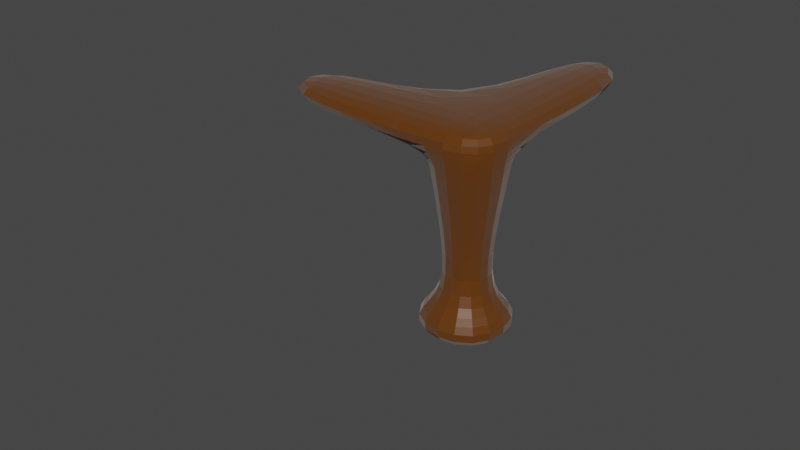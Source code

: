 # Source: BendPath2.blend  (saved by Blender 2.93.21; exported with 4.5.12 LTS)
import bpy
from mathutils import Matrix  # noqa: F401  (used for matrix-valued properties, if any)

bpy.ops.wm.read_factory_settings(use_empty=True)
scene = bpy.context.scene
scene.name = 'Scene'

# ---- collections
col_collection = bpy.data.collections.new('Collection'); scene.collection.children.link(col_collection)

# ---- materials (node trees are filled in below, after node groups)
mat_ground = bpy.data.materials.new('Ground')
mat_ground.alpha_threshold = 0.0
mat_ground.use_transparent_shadow = False
mat_ground.line_color = (0.0, 0.0, 0.0, 1.0)

# ---- material node trees
mat_ground.use_nodes = True; mat_ground.node_tree.nodes.clear()
_N = mat_ground.node_tree.nodes; _L = mat_ground.node_tree.links
n0 = _N.new('ShaderNodeOutputMaterial'); n0.name = 'Material Output'; n0.location = (300, 300)
n1 = _N.new('ShaderNodeBsdfPrincipled'); n1.name = 'Principled BSDF'; n1.location = (10, 300)
n1.distribution = 'GGX'
n1.subsurface_method = 'BURLEY'
n1.inputs[0].default_value = (0.1107, 0.03397, 0.002422, 1.0)
n1.inputs[2].default_value = 0.4
n1.inputs[3].default_value = 1.45
n1.inputs[14].default_value = (0.5553, 0.517, 0.5012, 1.0)
n1.inputs[15].default_value = 0.5
n1.inputs[16].default_value = 0.5
n1.inputs[24].default_value = 0.2
n1.inputs[27].default_value = (0.0, 0.0, 0.0, 1.0)
n1.inputs[28].default_value = 1.0
_L.new(n1.outputs[0], n0.inputs[0])
n0.is_active_output = True

# ---- world
world_world = bpy.data.worlds.new('World'); scene.world = world_world
world_world.use_nodes = True; world_world.node_tree.nodes.clear()
_N = world_world.node_tree.nodes; _L = world_world.node_tree.links
n0 = _N.new('ShaderNodeOutputWorld'); n0.name = 'World Output'; n0.location = (300, 300)
n1 = _N.new('ShaderNodeBackground'); n1.name = 'Background'; n1.location = (10, 300)
n1.inputs[0].default_value = (0.05088, 0.05088, 0.05088, 1.0)
_L.new(n1.outputs[0], n0.inputs[0])
n0.is_active_output = True
world_world.color = (0.05088, 0.05088, 0.05088)
world_world.use_sun_shadow = False
world_world.sun_shadow_jitter_overblur = 0.0

# ---- meshes
me_cube = bpy.data.meshes.new('Cube')
me_cube.from_pydata([(4.556, 4.556, 1.0), (4.556, 4.556, -1.0), (4.556, -4.556, 1.0), (4.556, -4.556, -1.0), (-4.556, 4.556, 1.0), (-4.556, 4.556, -1.0), (-4.556, -4.556, 1.0), (-4.556, -4.556, -1.0), (1.0, -1.0, 3.546), (-1.0, -1.0, 3.546), (1.0, 1.0, 3.546), (-1.0, 1.0, 3.546), (3.491, -3.491, 16.0), (-3.491, -3.491, 16.0), (3.491, 3.491, 16.0), (-3.491, 3.491, 16.0), (9.728, -29.61, 17.92), (9.728, 9.814, 17.92), (-9.728, 9.814, 17.92), (9.728, -29.61, 20.04), (-9.728, -29.61, 20.04), (-9.728, -9.069, 20.04), (9.728, -29.61, 20.04), (-9.728, -29.61, 20.04), (-9.728, 9.814, 20.04), (3.491, 3.491, 18.1), (3.491, -3.491, 18.1), (-3.491, -3.491, 18.1), (-3.491, 3.491, 18.1), (3.491, 3.491, 20.09), (3.491, -3.491, 20.09), (-3.491, -3.491, 20.09), (-3.491, 3.491, 20.09), (3.491, -21.28, 18.1), (-3.491, -21.28, 18.1), (3.491, -21.28, 20.09), (-3.491, -21.28, 20.09), (-21.6, -3.491, 18.1), (-21.6, 3.491, 18.1), (-21.6, -3.491, 20.09), (-21.6, 3.491, 20.09), (-3.491, 23.9, 18.1), (3.491, 23.9, 18.1), (-3.491, 23.9, 20.09), (3.491, 23.9, 20.09)], [(22, 19), (20, 23)], [(6, 2, 8, 9), (3, 2, 6, 7), (7, 6, 4, 5), (5, 1, 3, 7), (1, 0, 2, 3), (5, 4, 0, 1), (10, 11, 15, 14), (4, 6, 9, 11), (2, 0, 10, 8), (0, 4, 11, 10), (8, 10, 14, 12), (11, 9, 13, 15), (9, 8, 12, 13), (14, 15, 28, 25), (12, 14, 25, 26), (15, 13, 27, 28), (31, 32, 40, 39), (25, 28, 41, 42), (27, 31, 39, 37), (13, 12, 26, 27), (26, 25, 29, 30), (29, 32, 31, 30), (38, 37, 39, 40), (32, 28, 38, 40), (28, 27, 37, 38), (27, 26, 30, 31), (42, 41, 43, 44), (29, 25, 42, 44), (32, 29, 44, 43), (28, 32, 43, 41)])
_uv = me_cube.uv_layers.new(name='UVMap')
_uv.uv.foreach_set('vector', [0.625, 1.0, 0.625, 0.75, 0.625, 0.75, 0.625, 1.0, 0.375, 0.75, 0.625, 0.75, 0.625, 1.0, 0.375, 1.0, 0.375, 0.0, 0.625, 0.0, 0.625, 0.25, 0.375, 0.25, 0.125, 0.5, 0.375, 0.5, 0.375, 0.75, 0.125, 0.75, 0.375, 0.5, 0.625, 0.5, 0.625, 0.75, 0.375, 0.75, 0.375, 0.25, 0.625, 0.25, 0.625, 0.5, 0.375, 0.5, 0.625, 0.5, 0.625, 0.25, 0.625, 0.25, 0.625, 0.5, 0.625, 0.25, 0.625, 0.0, 0.625, 0.0, 0.625, 0.25, 0.625, 0.75, 0.625, 0.5, 0.625, 0.5, 0.625, 0.75, 0.625, 0.5, 0.625, 0.25, 0.625, 0.25, 0.625, 0.5, 0.625, 0.75, 0.625, 0.5, 0.625, 0.5, 0.625, 0.75, 0.625, 0.25, 0.625, 0.0, 0.625, 0.0, 0.625, 0.25, 0.625, 0.0, 0.625, 0.75, 0.625, 0.75, 0.625, 0.0, 0.625, 0.5, 0.625, 0.25, 0.625, 0.25, 0.625, 0.5, 0.625, 0.75, 0.625, 0.5, 0.625, 0.5, 0.625, 0.75, 0.625, 0.25, 0.625, 0.0, 0.625, 0.0, 0.625, 0.25, 0.625, 0.0, 0.625, 0.25, 0.625, 0.25, 0.625, 0.0, 0.625, 0.5, 0.625, 0.25, 0.625, 0.25, 0.625, 0.5, 0.625, 0.0, 0.625, 0.0, 0.625, 0.0, 0.625, 0.0, 0.625, 0.0, 0.625, 0.75, 0.625, 0.75, 0.625, 0.0, 0.625, 0.75, 0.625, 0.5, 0.625, 0.5, 0.0, 0.0, 0.625, 0.5, 0.625, 0.25, 0.625, 0.0, 0.0, 0.0, 0.625, 0.25, 0.625, 0.0, 0.625, 0.0, 0.625, 0.25, 0.625, 0.25, 0.625, 0.25, 0.625, 0.25, 0.625, 0.25, 0.625, 0.25, 0.625, 0.0, 0.625, 0.0, 0.625, 0.25, 0.625, 0.0, 0.625, 0.75, 0.0, 0.0, 0.625, 0.0, 0.625, 0.5, 0.625, 0.25, 0.625, 0.25, 0.625, 0.5, 0.625, 0.5, 0.625, 0.5, 0.625, 0.5, 0.625, 0.5, 0.625, 0.25, 0.625, 0.5, 0.625, 0.5, 0.625, 0.25, 0.625, 0.25, 0.625, 0.25, 0.625, 0.25, 0.625, 0.25])
me_cube.materials.append(mat_ground)
me_cube.use_remesh_preserve_volume = False
me_cube.use_remesh_preserve_attributes = False
me_cube.use_mirror_vertex_groups = False
me_cube.update()

# ---- objects
ob_path = bpy.data.objects.new('Path', me_cube)

# ---- transforms, parenting, visibility, modifiers, constraints
ob_path.location = (0.0, 0.0, 0.0)
ob_path.lock_rotations_4d = False
ob_path.empty_display_type = 'ARROWS'
ob_path.lineart.crease_threshold = 0.0
_m = ob_path.modifiers.new('Subdivision', 'SUBSURF')
_m.levels = 6
_m = ob_path.modifiers.new('Displace', 'DISPLACE')

# ---- collection membership
col_collection.objects.link(ob_path)

# ---- scene / render settings (as saved in the file)
scene.frame_start = 1; scene.frame_end = 250; scene.frame_set(1)
scene.render.engine = 'BLENDER_EEVEE_NEXT'
scene.cycles.use_denoising = False
scene.cycles.samples = 128
scene.cycles.sampling_pattern = 'TABULATED_SOBOL'
scene.cycles.use_adaptive_sampling = False
scene.cycles.use_light_tree = False
scene.view_settings.view_transform = 'Filmic'
bpy.context.view_layer.update()

# ---- added for rendering (the .blend has no active camera and no usable light): camera, sun
cam_auto = bpy.data.cameras.new('AutoCamera')
cam_auto.lens = 50.0
cam_auto.sensor_width = 36.0
cam_auto.clip_end = 1032.38
ob_auto_camera = bpy.data.objects.new('AutoCamera', cam_auto)
scene.collection.objects.link(ob_auto_camera)
ob_auto_camera.location = (53.6027, -74.2272, 56.7282)
ob_auto_camera.rotation_euler = (1.09748, -7.21219e-08, 0.694738)
scene.camera = ob_auto_camera
light_auto_sun = bpy.data.lights.new('AutoSun', 'SUN')
light_auto_sun.energy = 3.0
light_auto_sun.angle = 0.0523599
ob_auto_sun = bpy.data.objects.new('AutoSun', light_auto_sun)
scene.collection.objects.link(ob_auto_sun)
ob_auto_sun.rotation_euler = (0.872665, 0.174533, 0.523599)
bpy.context.view_layer.update()
